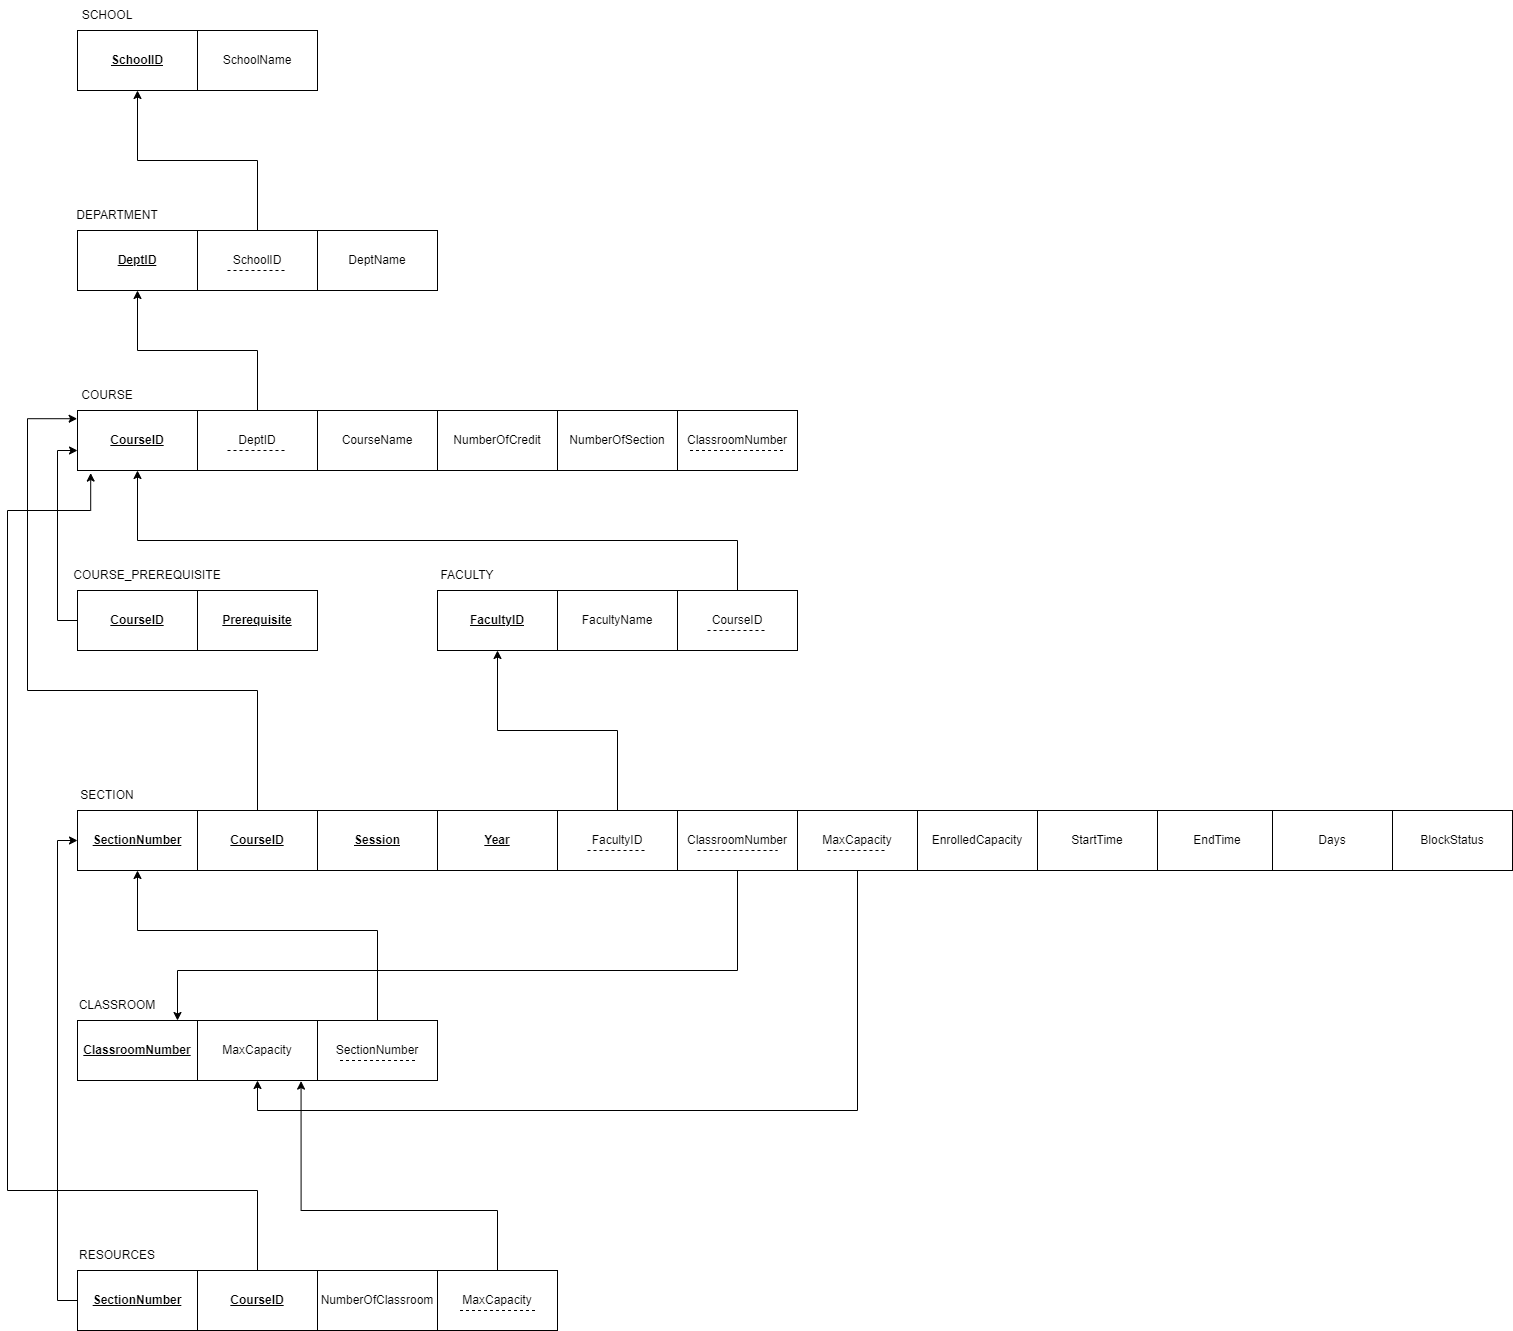

The diagram above was exported from draw.io. Its source (the exported page's mxGraphModel, read from the mxfile embedded in the PNG):
<mxGraphModel dx="1038" dy="579" grid="1" gridSize="10" guides="1" tooltips="1" connect="1" arrows="1" fold="1" page="1" pageScale="1" pageWidth="850" pageHeight="1100" math="0" shadow="0">
  <root>
    <mxCell id="0" />
    <mxCell id="1" parent="0" />
    <mxCell id="1lt7rSNZzi-yLuz4NLI0-3" value="&lt;u&gt;&lt;b&gt;SchoolID&lt;/b&gt;&lt;/u&gt;" style="rounded=0;whiteSpace=wrap;html=1;" vertex="1" parent="1">
      <mxGeometry x="80" y="90" width="120" height="60" as="geometry" />
    </mxCell>
    <mxCell id="1lt7rSNZzi-yLuz4NLI0-4" value="SchoolName" style="rounded=0;whiteSpace=wrap;html=1;" vertex="1" parent="1">
      <mxGeometry x="200" y="90" width="120" height="60" as="geometry" />
    </mxCell>
    <mxCell id="1lt7rSNZzi-yLuz4NLI0-5" value="SCHOOL" style="text;html=1;strokeColor=none;fillColor=none;align=center;verticalAlign=middle;whiteSpace=wrap;rounded=0;" vertex="1" parent="1">
      <mxGeometry x="80" y="60" width="60" height="30" as="geometry" />
    </mxCell>
    <mxCell id="1lt7rSNZzi-yLuz4NLI0-6" value="&lt;b&gt;&lt;u&gt;DeptID&lt;/u&gt;&lt;/b&gt;" style="rounded=0;whiteSpace=wrap;html=1;" vertex="1" parent="1">
      <mxGeometry x="80" y="290" width="120" height="60" as="geometry" />
    </mxCell>
    <mxCell id="1lt7rSNZzi-yLuz4NLI0-7" value="DEPARTMENT" style="text;html=1;strokeColor=none;fillColor=none;align=center;verticalAlign=middle;whiteSpace=wrap;rounded=0;" vertex="1" parent="1">
      <mxGeometry x="90" y="260" width="60" height="30" as="geometry" />
    </mxCell>
    <mxCell id="1lt7rSNZzi-yLuz4NLI0-8" value="SchoolID" style="rounded=0;whiteSpace=wrap;html=1;" vertex="1" parent="1">
      <mxGeometry x="200" y="290" width="120" height="60" as="geometry" />
    </mxCell>
    <mxCell id="1lt7rSNZzi-yLuz4NLI0-9" value="DeptName" style="rounded=0;whiteSpace=wrap;html=1;" vertex="1" parent="1">
      <mxGeometry x="320" y="290" width="120" height="60" as="geometry" />
    </mxCell>
    <mxCell id="1lt7rSNZzi-yLuz4NLI0-10" value="" style="endArrow=none;dashed=1;html=1;rounded=0;" edge="1" parent="1">
      <mxGeometry width="50" height="50" relative="1" as="geometry">
        <mxPoint x="230" y="330" as="sourcePoint" />
        <mxPoint x="290" y="330" as="targetPoint" />
      </mxGeometry>
    </mxCell>
    <mxCell id="1lt7rSNZzi-yLuz4NLI0-11" value="" style="endArrow=classic;html=1;rounded=0;entryX=0.5;entryY=1;entryDx=0;entryDy=0;exitX=0.5;exitY=0;exitDx=0;exitDy=0;edgeStyle=orthogonalEdgeStyle;" edge="1" parent="1" source="1lt7rSNZzi-yLuz4NLI0-8" target="1lt7rSNZzi-yLuz4NLI0-3">
      <mxGeometry width="50" height="50" relative="1" as="geometry">
        <mxPoint x="230" y="280" as="sourcePoint" />
        <mxPoint x="280" y="230" as="targetPoint" />
      </mxGeometry>
    </mxCell>
    <mxCell id="1lt7rSNZzi-yLuz4NLI0-12" value="&lt;b&gt;&lt;u&gt;CourseID&lt;/u&gt;&lt;/b&gt;" style="rounded=0;whiteSpace=wrap;html=1;" vertex="1" parent="1">
      <mxGeometry x="80" y="470" width="120" height="60" as="geometry" />
    </mxCell>
    <mxCell id="1lt7rSNZzi-yLuz4NLI0-20" style="edgeStyle=orthogonalEdgeStyle;rounded=0;orthogonalLoop=1;jettySize=auto;html=1;entryX=0.5;entryY=1;entryDx=0;entryDy=0;" edge="1" parent="1" source="1lt7rSNZzi-yLuz4NLI0-13" target="1lt7rSNZzi-yLuz4NLI0-6">
      <mxGeometry relative="1" as="geometry" />
    </mxCell>
    <mxCell id="1lt7rSNZzi-yLuz4NLI0-13" value="DeptID" style="rounded=0;whiteSpace=wrap;html=1;" vertex="1" parent="1">
      <mxGeometry x="200" y="470" width="120" height="60" as="geometry" />
    </mxCell>
    <mxCell id="1lt7rSNZzi-yLuz4NLI0-14" value="NumberOfSection" style="rounded=0;whiteSpace=wrap;html=1;" vertex="1" parent="1">
      <mxGeometry x="560" y="470" width="120" height="60" as="geometry" />
    </mxCell>
    <mxCell id="1lt7rSNZzi-yLuz4NLI0-15" value="CourseName" style="rounded=0;whiteSpace=wrap;html=1;" vertex="1" parent="1">
      <mxGeometry x="320" y="470" width="120" height="60" as="geometry" />
    </mxCell>
    <mxCell id="1lt7rSNZzi-yLuz4NLI0-16" value="NumberOfCredit" style="rounded=0;whiteSpace=wrap;html=1;" vertex="1" parent="1">
      <mxGeometry x="440" y="470" width="120" height="60" as="geometry" />
    </mxCell>
    <mxCell id="1lt7rSNZzi-yLuz4NLI0-17" value="ClassroomNumber" style="rounded=0;whiteSpace=wrap;html=1;" vertex="1" parent="1">
      <mxGeometry x="680" y="470" width="120" height="60" as="geometry" />
    </mxCell>
    <mxCell id="1lt7rSNZzi-yLuz4NLI0-18" value="COURSE" style="text;html=1;strokeColor=none;fillColor=none;align=center;verticalAlign=middle;whiteSpace=wrap;rounded=0;" vertex="1" parent="1">
      <mxGeometry x="80" y="440" width="60" height="30" as="geometry" />
    </mxCell>
    <mxCell id="1lt7rSNZzi-yLuz4NLI0-19" value="" style="endArrow=none;dashed=1;html=1;rounded=0;" edge="1" parent="1">
      <mxGeometry width="50" height="50" relative="1" as="geometry">
        <mxPoint x="230" y="510" as="sourcePoint" />
        <mxPoint x="290" y="510" as="targetPoint" />
      </mxGeometry>
    </mxCell>
    <mxCell id="1lt7rSNZzi-yLuz4NLI0-28" style="edgeStyle=orthogonalEdgeStyle;rounded=0;orthogonalLoop=1;jettySize=auto;html=1;" edge="1" parent="1" source="1lt7rSNZzi-yLuz4NLI0-21">
      <mxGeometry relative="1" as="geometry">
        <mxPoint x="80" y="510" as="targetPoint" />
        <Array as="points">
          <mxPoint x="60" y="680" />
          <mxPoint x="60" y="510" />
        </Array>
      </mxGeometry>
    </mxCell>
    <mxCell id="1lt7rSNZzi-yLuz4NLI0-21" value="&lt;b&gt;&lt;u&gt;CourseID&lt;/u&gt;&lt;/b&gt;" style="rounded=0;whiteSpace=wrap;html=1;" vertex="1" parent="1">
      <mxGeometry x="80" y="650" width="120" height="60" as="geometry" />
    </mxCell>
    <mxCell id="1lt7rSNZzi-yLuz4NLI0-22" value="COURSE_PREREQUISITE" style="text;html=1;strokeColor=none;fillColor=none;align=center;verticalAlign=middle;whiteSpace=wrap;rounded=0;" vertex="1" parent="1">
      <mxGeometry x="120" y="620" width="60" height="30" as="geometry" />
    </mxCell>
    <mxCell id="1lt7rSNZzi-yLuz4NLI0-26" value="" style="endArrow=none;dashed=1;html=1;rounded=0;" edge="1" parent="1">
      <mxGeometry width="50" height="50" relative="1" as="geometry">
        <mxPoint x="692.5" y="510" as="sourcePoint" />
        <mxPoint x="787.5" y="510" as="targetPoint" />
      </mxGeometry>
    </mxCell>
    <mxCell id="1lt7rSNZzi-yLuz4NLI0-27" value="&lt;span style=&quot;text-align: left&quot;&gt;&lt;b&gt;&lt;u&gt;Prerequisite&lt;/u&gt;&lt;/b&gt;&lt;/span&gt;" style="rounded=0;whiteSpace=wrap;html=1;" vertex="1" parent="1">
      <mxGeometry x="200" y="650" width="120" height="60" as="geometry" />
    </mxCell>
    <mxCell id="1lt7rSNZzi-yLuz4NLI0-29" value="&lt;b&gt;&lt;u&gt;FacultyID&lt;/u&gt;&lt;/b&gt;" style="rounded=0;whiteSpace=wrap;html=1;" vertex="1" parent="1">
      <mxGeometry x="440" y="650" width="120" height="60" as="geometry" />
    </mxCell>
    <mxCell id="1lt7rSNZzi-yLuz4NLI0-30" value="FacultyName" style="rounded=0;whiteSpace=wrap;html=1;" vertex="1" parent="1">
      <mxGeometry x="560" y="650" width="120" height="60" as="geometry" />
    </mxCell>
    <mxCell id="1lt7rSNZzi-yLuz4NLI0-37" style="edgeStyle=orthogonalEdgeStyle;rounded=0;orthogonalLoop=1;jettySize=auto;html=1;entryX=0.5;entryY=1;entryDx=0;entryDy=0;" edge="1" parent="1" source="1lt7rSNZzi-yLuz4NLI0-31" target="1lt7rSNZzi-yLuz4NLI0-12">
      <mxGeometry relative="1" as="geometry">
        <Array as="points">
          <mxPoint x="740" y="600" />
          <mxPoint x="140" y="600" />
        </Array>
      </mxGeometry>
    </mxCell>
    <mxCell id="1lt7rSNZzi-yLuz4NLI0-31" value="CourseID" style="rounded=0;whiteSpace=wrap;html=1;" vertex="1" parent="1">
      <mxGeometry x="680" y="650" width="120" height="60" as="geometry" />
    </mxCell>
    <mxCell id="1lt7rSNZzi-yLuz4NLI0-32" value="FACULTY" style="text;html=1;strokeColor=none;fillColor=none;align=center;verticalAlign=middle;whiteSpace=wrap;rounded=0;" vertex="1" parent="1">
      <mxGeometry x="440" y="620" width="60" height="30" as="geometry" />
    </mxCell>
    <mxCell id="1lt7rSNZzi-yLuz4NLI0-33" value="&lt;b&gt;&lt;u&gt;SectionNumber&lt;/u&gt;&lt;/b&gt;" style="rounded=0;whiteSpace=wrap;html=1;" vertex="1" parent="1">
      <mxGeometry x="80" y="870" width="120" height="60" as="geometry" />
    </mxCell>
    <mxCell id="1lt7rSNZzi-yLuz4NLI0-34" value="" style="endArrow=none;dashed=1;html=1;rounded=0;" edge="1" parent="1">
      <mxGeometry width="50" height="50" relative="1" as="geometry">
        <mxPoint x="710" y="690" as="sourcePoint" />
        <mxPoint x="770" y="690" as="targetPoint" />
      </mxGeometry>
    </mxCell>
    <mxCell id="1lt7rSNZzi-yLuz4NLI0-55" style="edgeStyle=orthogonalEdgeStyle;rounded=0;orthogonalLoop=1;jettySize=auto;html=1;entryX=-0.003;entryY=0.137;entryDx=0;entryDy=0;entryPerimeter=0;" edge="1" parent="1" source="1lt7rSNZzi-yLuz4NLI0-38" target="1lt7rSNZzi-yLuz4NLI0-12">
      <mxGeometry relative="1" as="geometry">
        <Array as="points">
          <mxPoint x="260" y="750" />
          <mxPoint x="30" y="750" />
          <mxPoint x="30" y="478" />
        </Array>
      </mxGeometry>
    </mxCell>
    <mxCell id="1lt7rSNZzi-yLuz4NLI0-38" value="&lt;b&gt;&lt;u&gt;CourseID&lt;/u&gt;&lt;/b&gt;" style="rounded=0;whiteSpace=wrap;html=1;" vertex="1" parent="1">
      <mxGeometry x="200" y="870" width="120" height="60" as="geometry" />
    </mxCell>
    <mxCell id="1lt7rSNZzi-yLuz4NLI0-39" value="EnrolledCapacity" style="rounded=0;whiteSpace=wrap;html=1;" vertex="1" parent="1">
      <mxGeometry x="920" y="870" width="120" height="60" as="geometry" />
    </mxCell>
    <mxCell id="1lt7rSNZzi-yLuz4NLI0-40" value="&lt;b&gt;&lt;u&gt;Year&lt;/u&gt;&lt;/b&gt;" style="rounded=0;whiteSpace=wrap;html=1;" vertex="1" parent="1">
      <mxGeometry x="440" y="870" width="120" height="60" as="geometry" />
    </mxCell>
    <mxCell id="1lt7rSNZzi-yLuz4NLI0-41" value="&lt;b&gt;&lt;u&gt;Session&lt;/u&gt;&lt;/b&gt;" style="rounded=0;whiteSpace=wrap;html=1;" vertex="1" parent="1">
      <mxGeometry x="320" y="870" width="120" height="60" as="geometry" />
    </mxCell>
    <mxCell id="1lt7rSNZzi-yLuz4NLI0-42" value="StartTime" style="rounded=0;whiteSpace=wrap;html=1;" vertex="1" parent="1">
      <mxGeometry x="1040" y="870" width="120" height="60" as="geometry" />
    </mxCell>
    <mxCell id="1lt7rSNZzi-yLuz4NLI0-56" style="edgeStyle=orthogonalEdgeStyle;rounded=0;orthogonalLoop=1;jettySize=auto;html=1;entryX=0.5;entryY=1;entryDx=0;entryDy=0;" edge="1" parent="1" source="1lt7rSNZzi-yLuz4NLI0-43" target="1lt7rSNZzi-yLuz4NLI0-29">
      <mxGeometry relative="1" as="geometry" />
    </mxCell>
    <mxCell id="1lt7rSNZzi-yLuz4NLI0-43" value="FacultyID" style="rounded=0;whiteSpace=wrap;html=1;" vertex="1" parent="1">
      <mxGeometry x="560" y="870" width="120" height="60" as="geometry" />
    </mxCell>
    <mxCell id="1lt7rSNZzi-yLuz4NLI0-63" style="edgeStyle=orthogonalEdgeStyle;rounded=0;orthogonalLoop=1;jettySize=auto;html=1;exitX=0.5;exitY=1;exitDx=0;exitDy=0;" edge="1" parent="1" source="1lt7rSNZzi-yLuz4NLI0-44" target="1lt7rSNZzi-yLuz4NLI0-57">
      <mxGeometry relative="1" as="geometry">
        <Array as="points">
          <mxPoint x="740" y="1030" />
          <mxPoint x="180" y="1030" />
        </Array>
      </mxGeometry>
    </mxCell>
    <mxCell id="1lt7rSNZzi-yLuz4NLI0-44" value="ClassroomNumber" style="rounded=0;whiteSpace=wrap;html=1;" vertex="1" parent="1">
      <mxGeometry x="680" y="870" width="120" height="60" as="geometry" />
    </mxCell>
    <mxCell id="1lt7rSNZzi-yLuz4NLI0-45" value="EndTime" style="rounded=0;whiteSpace=wrap;html=1;" vertex="1" parent="1">
      <mxGeometry x="1160" y="870" width="120" height="60" as="geometry" />
    </mxCell>
    <mxCell id="1lt7rSNZzi-yLuz4NLI0-46" value="Days" style="rounded=0;whiteSpace=wrap;html=1;" vertex="1" parent="1">
      <mxGeometry x="1275" y="870" width="120" height="60" as="geometry" />
    </mxCell>
    <mxCell id="1lt7rSNZzi-yLuz4NLI0-64" style="edgeStyle=orthogonalEdgeStyle;rounded=0;orthogonalLoop=1;jettySize=auto;html=1;entryX=0.5;entryY=1;entryDx=0;entryDy=0;" edge="1" parent="1" source="1lt7rSNZzi-yLuz4NLI0-47" target="1lt7rSNZzi-yLuz4NLI0-58">
      <mxGeometry relative="1" as="geometry">
        <Array as="points">
          <mxPoint x="860" y="1170" />
          <mxPoint x="260" y="1170" />
        </Array>
      </mxGeometry>
    </mxCell>
    <mxCell id="1lt7rSNZzi-yLuz4NLI0-47" value="MaxCapacity" style="rounded=0;whiteSpace=wrap;html=1;" vertex="1" parent="1">
      <mxGeometry x="800" y="870" width="120" height="60" as="geometry" />
    </mxCell>
    <mxCell id="1lt7rSNZzi-yLuz4NLI0-50" value="SECTION" style="text;html=1;strokeColor=none;fillColor=none;align=center;verticalAlign=middle;whiteSpace=wrap;rounded=0;" vertex="1" parent="1">
      <mxGeometry x="80" y="840" width="60" height="30" as="geometry" />
    </mxCell>
    <mxCell id="1lt7rSNZzi-yLuz4NLI0-51" value="" style="endArrow=none;dashed=1;html=1;rounded=0;" edge="1" parent="1">
      <mxGeometry width="50" height="50" relative="1" as="geometry">
        <mxPoint x="590" y="910" as="sourcePoint" />
        <mxPoint x="650" y="910" as="targetPoint" />
      </mxGeometry>
    </mxCell>
    <mxCell id="1lt7rSNZzi-yLuz4NLI0-52" value="" style="endArrow=none;dashed=1;html=1;rounded=0;" edge="1" parent="1">
      <mxGeometry width="50" height="50" relative="1" as="geometry">
        <mxPoint x="700" y="910" as="sourcePoint" />
        <mxPoint x="780" y="910" as="targetPoint" />
      </mxGeometry>
    </mxCell>
    <mxCell id="1lt7rSNZzi-yLuz4NLI0-53" value="" style="endArrow=none;dashed=1;html=1;rounded=0;" edge="1" parent="1">
      <mxGeometry width="50" height="50" relative="1" as="geometry">
        <mxPoint x="830" y="910" as="sourcePoint" />
        <mxPoint x="890" y="910" as="targetPoint" />
      </mxGeometry>
    </mxCell>
    <mxCell id="1lt7rSNZzi-yLuz4NLI0-54" value="BlockStatus" style="rounded=0;whiteSpace=wrap;html=1;" vertex="1" parent="1">
      <mxGeometry x="1395" y="870" width="120" height="60" as="geometry" />
    </mxCell>
    <mxCell id="1lt7rSNZzi-yLuz4NLI0-57" value="&lt;b&gt;&lt;u&gt;ClassroomNumber&lt;/u&gt;&lt;/b&gt;" style="rounded=0;whiteSpace=wrap;html=1;" vertex="1" parent="1">
      <mxGeometry x="80" y="1080" width="120" height="60" as="geometry" />
    </mxCell>
    <mxCell id="1lt7rSNZzi-yLuz4NLI0-58" value="MaxCapacity" style="rounded=0;whiteSpace=wrap;html=1;" vertex="1" parent="1">
      <mxGeometry x="200" y="1080" width="120" height="60" as="geometry" />
    </mxCell>
    <mxCell id="1lt7rSNZzi-yLuz4NLI0-62" style="edgeStyle=orthogonalEdgeStyle;rounded=0;orthogonalLoop=1;jettySize=auto;html=1;entryX=0.5;entryY=1;entryDx=0;entryDy=0;exitX=0.5;exitY=0;exitDx=0;exitDy=0;" edge="1" parent="1" source="1lt7rSNZzi-yLuz4NLI0-59" target="1lt7rSNZzi-yLuz4NLI0-33">
      <mxGeometry relative="1" as="geometry">
        <Array as="points">
          <mxPoint x="380" y="990" />
          <mxPoint x="140" y="990" />
        </Array>
      </mxGeometry>
    </mxCell>
    <mxCell id="1lt7rSNZzi-yLuz4NLI0-59" value="SectionNumber" style="rounded=0;whiteSpace=wrap;html=1;" vertex="1" parent="1">
      <mxGeometry x="320" y="1080" width="120" height="60" as="geometry" />
    </mxCell>
    <mxCell id="1lt7rSNZzi-yLuz4NLI0-60" value="CLASSROOM" style="text;html=1;strokeColor=none;fillColor=none;align=center;verticalAlign=middle;whiteSpace=wrap;rounded=0;" vertex="1" parent="1">
      <mxGeometry x="90" y="1050" width="60" height="30" as="geometry" />
    </mxCell>
    <mxCell id="1lt7rSNZzi-yLuz4NLI0-61" value="" style="endArrow=none;dashed=1;html=1;rounded=0;" edge="1" parent="1">
      <mxGeometry width="50" height="50" relative="1" as="geometry">
        <mxPoint x="342.5" y="1120" as="sourcePoint" />
        <mxPoint x="417.5" y="1120" as="targetPoint" />
      </mxGeometry>
    </mxCell>
    <mxCell id="1lt7rSNZzi-yLuz4NLI0-72" style="edgeStyle=orthogonalEdgeStyle;rounded=0;orthogonalLoop=1;jettySize=auto;html=1;entryX=0;entryY=0.5;entryDx=0;entryDy=0;" edge="1" parent="1" source="1lt7rSNZzi-yLuz4NLI0-65" target="1lt7rSNZzi-yLuz4NLI0-33">
      <mxGeometry relative="1" as="geometry">
        <Array as="points">
          <mxPoint x="60" y="1360" />
          <mxPoint x="60" y="900" />
        </Array>
      </mxGeometry>
    </mxCell>
    <mxCell id="1lt7rSNZzi-yLuz4NLI0-65" value="&lt;b&gt;&lt;u&gt;SectionNumber&lt;/u&gt;&lt;/b&gt;" style="rounded=0;whiteSpace=wrap;html=1;" vertex="1" parent="1">
      <mxGeometry x="80" y="1330" width="120" height="60" as="geometry" />
    </mxCell>
    <mxCell id="1lt7rSNZzi-yLuz4NLI0-71" style="edgeStyle=orthogonalEdgeStyle;rounded=0;orthogonalLoop=1;jettySize=auto;html=1;entryX=0.11;entryY=1.043;entryDx=0;entryDy=0;entryPerimeter=0;" edge="1" parent="1" source="1lt7rSNZzi-yLuz4NLI0-66" target="1lt7rSNZzi-yLuz4NLI0-12">
      <mxGeometry relative="1" as="geometry">
        <Array as="points">
          <mxPoint x="260" y="1250" />
          <mxPoint x="10" y="1250" />
          <mxPoint x="10" y="570" />
          <mxPoint x="93" y="570" />
        </Array>
      </mxGeometry>
    </mxCell>
    <mxCell id="1lt7rSNZzi-yLuz4NLI0-66" value="&lt;b&gt;&lt;u&gt;CourseID&lt;/u&gt;&lt;/b&gt;" style="rounded=0;whiteSpace=wrap;html=1;" vertex="1" parent="1">
      <mxGeometry x="200" y="1330" width="120" height="60" as="geometry" />
    </mxCell>
    <mxCell id="1lt7rSNZzi-yLuz4NLI0-67" value="NumberOfClassroom" style="rounded=0;whiteSpace=wrap;html=1;" vertex="1" parent="1">
      <mxGeometry x="320" y="1330" width="120" height="60" as="geometry" />
    </mxCell>
    <mxCell id="1lt7rSNZzi-yLuz4NLI0-74" style="edgeStyle=orthogonalEdgeStyle;rounded=0;orthogonalLoop=1;jettySize=auto;html=1;entryX=0.863;entryY=1.01;entryDx=0;entryDy=0;entryPerimeter=0;" edge="1" parent="1" source="1lt7rSNZzi-yLuz4NLI0-68" target="1lt7rSNZzi-yLuz4NLI0-58">
      <mxGeometry relative="1" as="geometry">
        <Array as="points">
          <mxPoint x="500" y="1270" />
          <mxPoint x="304" y="1270" />
        </Array>
      </mxGeometry>
    </mxCell>
    <mxCell id="1lt7rSNZzi-yLuz4NLI0-68" value="MaxCapacity" style="rounded=0;whiteSpace=wrap;html=1;" vertex="1" parent="1">
      <mxGeometry x="440" y="1330" width="120" height="60" as="geometry" />
    </mxCell>
    <mxCell id="1lt7rSNZzi-yLuz4NLI0-69" value="RESOURCES" style="text;html=1;strokeColor=none;fillColor=none;align=center;verticalAlign=middle;whiteSpace=wrap;rounded=0;" vertex="1" parent="1">
      <mxGeometry x="90" y="1300" width="60" height="30" as="geometry" />
    </mxCell>
    <mxCell id="1lt7rSNZzi-yLuz4NLI0-70" value="" style="endArrow=none;dashed=1;html=1;rounded=0;" edge="1" parent="1">
      <mxGeometry width="50" height="50" relative="1" as="geometry">
        <mxPoint x="462.5" y="1370" as="sourcePoint" />
        <mxPoint x="537.5" y="1370" as="targetPoint" />
      </mxGeometry>
    </mxCell>
  </root>
</mxGraphModel>